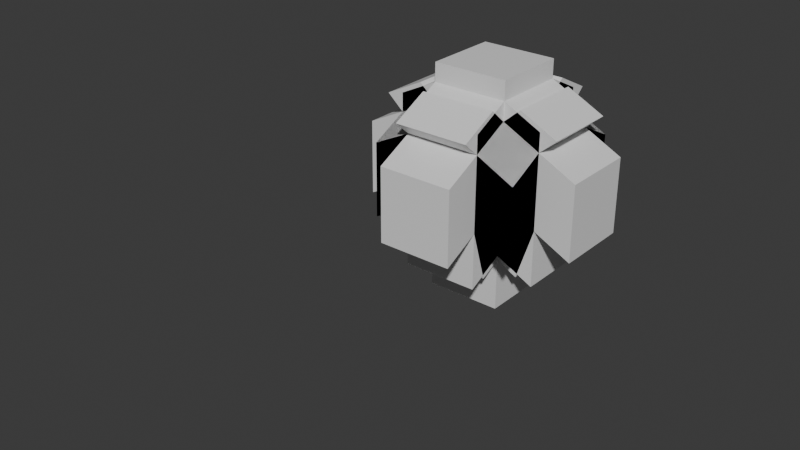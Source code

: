 # Source: output_anonymous_attribute.blend  (saved by Blender 5.2.7; exported with 4.5.12 LTS)
import bpy
from mathutils import Matrix  # noqa: F401  (used for matrix-valued properties, if any)

bpy.ops.wm.read_factory_settings(use_empty=True)
scene = bpy.context.scene
scene.name = 'Scene'

# ---- materials (node trees are filled in below, after node groups)
mat_material = bpy.data.materials.new('Material')
mat_material.alpha_threshold = 0.0
mat_material.use_backface_culling_lightprobe_volume = False
mat_material.roughness = 0.5
mat_material.line_color = (0.0, 0.0, 0.0, 1.0)

# ---- node groups
ng_geometry_nodes = bpy.data.node_groups.new('Geometry Nodes', 'GeometryNodeTree')
_s = ng_geometry_nodes.interface.new_socket(name='Geometry', in_out='OUTPUT', socket_type='NodeSocketGeometry')
_s = ng_geometry_nodes.interface.new_socket(name='Geometry', in_out='INPUT', socket_type='NodeSocketGeometry')
ng_geometry_nodes.is_modifier = True
_N = ng_geometry_nodes.nodes; _L = ng_geometry_nodes.links
n0 = _N.new('NodeGroupInput'); n0.name = 'Group Input'; n0.location = (-240, 20)
n1 = _N.new('NodeGroupOutput'); n1.name = 'Group Output'; n1.location = (660, 60)
n2 = _N.new('GeometryNodeExtrudeMesh'); n2.name = 'Extrude Mesh'; n2.location = (-260, -160)
n3 = _N.new('NodeUndefined'); n3.name = 'Closure Input'; n3.location = (-440, -240)
n4 = _N.new('NodeUndefined'); n4.name = 'Closure Output'; n4.location = (-80, -160)
n5 = _N.new('NodeUndefined'); n5.name = 'Evaluate Closure'; n5.location = (120, 60)
n6 = _N.new('GeometryNodeSetPosition'); n6.name = 'Set Position'; n6.location = (300, 60)
n6.inputs[3].default_value = (0.0, 0.0, -0.5)
n7 = _N.new('GeometryNodeRepeatInput'); n7.name = 'Repeat Input'; n7.location = (-60, 60)
n7.inputs[0].default_value = 2
n8 = _N.new('GeometryNodeRepeatOutput'); n8.name = 'Repeat Output'; n8.location = (480, 60)
n7.pair_with_output(n8)
_L.new(n3.outputs[0], n2.inputs[0])
_L.new(n2.outputs[0], n4.inputs[0])
_L.new(n4.outputs[0], n5.inputs[0])
_L.new(n2.outputs[1], n4.inputs[1])
_L.new(n5.outputs[0], n6.inputs[0])
_L.new(n5.outputs[1], n6.inputs[1])
_L.new(n0.outputs[0], n7.inputs[1])
_L.new(n7.outputs[1], n5.inputs[1])
_L.new(n6.outputs[0], n8.inputs[0])
_L.new(n8.outputs[0], n1.inputs[0])
n1.is_active_output = True

# ---- material node trees
mat_material.use_nodes = True; mat_material.node_tree.nodes.clear()
_N = mat_material.node_tree.nodes; _L = mat_material.node_tree.links
n0 = _N.new('ShaderNodeOutputMaterial'); n0.name = 'Material Output'; n0.location = (300, 300)
n1 = _N.new('ShaderNodeBsdfPrincipled'); n1.name = 'Principled BSDF'; n1.location = (10, 300)
n1.inputs[3].default_value = 1.45
_L.new(n1.outputs[0], n0.inputs[0])
n0.is_active_output = True

# ---- world
world_world = bpy.data.worlds.new('World'); scene.world = world_world
world_world.use_nodes = True; world_world.node_tree.nodes.clear()
_N = world_world.node_tree.nodes; _L = world_world.node_tree.links
n0 = _N.new('ShaderNodeOutputWorld'); n0.name = 'World Output'; n0.location = (300, 300)
n1 = _N.new('ShaderNodeBackground'); n1.name = 'Background'; n1.location = (10, 300)
n1.inputs[0].default_value = (0.05088, 0.05088, 0.05088, 1.0)
_L.new(n1.outputs[0], n0.inputs[0])
n0.is_active_output = True
world_world.color = (0.05088, 0.05088, 0.05088)
world_world.sun_shadow_jitter_overblur = 0.0

# ---- meshes
me_cube = bpy.data.meshes.new('Cube')
me_cube.from_pydata([(1.0, 1.0, 1.0), (1.0, 1.0, -1.0), (1.0, -1.0, 1.0), (1.0, -1.0, -1.0), (-1.0, 1.0, 1.0), (-1.0, 1.0, -1.0), (-1.0, -1.0, 1.0), (-1.0, -1.0, -1.0)], [], [(0, 4, 6, 2), (3, 2, 6, 7), (7, 6, 4, 5), (5, 1, 3, 7), (1, 0, 2, 3), (5, 4, 0, 1)])
_uv = me_cube.uv_layers.new(name='UVMap')
_uv.uv.foreach_set('vector', [0.625, 0.5, 0.875, 0.5, 0.875, 0.75, 0.625, 0.75, 0.375, 0.75, 0.625, 0.75, 0.625, 1.0, 0.375, 1.0, 0.375, 0.0, 0.625, 0.0, 0.625, 0.25, 0.375, 0.25, 0.125, 0.5, 0.375, 0.5, 0.375, 0.75, 0.125, 0.75, 0.375, 0.5, 0.625, 0.5, 0.625, 0.75, 0.375, 0.75, 0.375, 0.25, 0.625, 0.25, 0.625, 0.5, 0.375, 0.5])
me_cube.materials.append(mat_material)
me_cube.use_mirror_vertex_groups = False
me_cube.update()
me_cube_001 = bpy.data.meshes.new('Cube.001')
me_cube_001.from_pydata([(1.0, 1.0, 1.0), (1.0, 1.0, -1.0), (1.0, -1.0, 1.0), (1.0, -1.0, -1.0), (-1.0, 1.0, 1.0), (-1.0, 1.0, -1.0), (-1.0, -1.0, 1.0), (-1.0, -1.0, -1.0), (1.0, 1.0, 1.5), (-1.0, 1.0, 1.5), (-1.0, -1.0, 1.5), (1.0, -1.0, 1.5), (1.0, -2.0, -1.5), (1.0, -2.0, 0.5), (-1.0, -2.0, 0.5), (-1.0, -2.0, -1.5), (-2.0, -1.0, -1.5), (-2.0, -1.0, 0.5), (-2.0, 1.0, 0.5), (-2.0, 1.0, -1.5), (-1.0, 1.0, -2.5), (1.0, 1.0, -2.5), (1.0, -1.0, -2.5), (-1.0, -1.0, -2.5), (2.0, 1.0, -1.5), (2.0, 1.0, 0.5), (2.0, -1.0, 0.5), (2.0, -1.0, -1.5), (-1.0, 2.0, -1.5), (-1.0, 2.0, 0.5), (1.0, 2.0, 0.5), (1.0, 2.0, -1.5), (1.0, 1.0, 2.0), (-1.0, 1.0, 2.0), (-1.0, -1.0, 2.0), (1.0, -1.0, 2.0), (1.0, -3.0, -2.0), (1.0, -3.0, 0.0), (-1.0, -3.0, 0.0), (-1.0, -3.0, -2.0), (-3.0, -1.0, -2.0), (-3.0, -1.0, 0.0), (-3.0, 1.0, 0.0), (-3.0, 1.0, -2.0), (-1.0, 1.0, -4.0), (1.0, 1.0, -4.0), (1.0, -1.0, -4.0), (-1.0, -1.0, -4.0), (3.0, 1.0, -2.0), (3.0, 1.0, 0.0), (3.0, -1.0, 0.0), (3.0, -1.0, -2.0), (-1.0, 3.0, -2.0), (-1.0, 3.0, 0.0), (1.0, 3.0, 0.0), (1.0, 3.0, -2.0), (-1.0, 2.0, 1.0), (1.0, 2.0, 1.0), (1.0, 2.0, 0.5), (-1.0, 2.0, 0.5), (-2.0, -1.0, 1.0), (-2.0, 1.0, 1.0), (-2.0, 1.0, 0.5), (-2.0, -1.0, 0.5), (1.0, -2.0, 1.0), (-1.0, -2.0, 1.0), (-1.0, -2.0, 0.5), (1.0, -2.0, 0.5), (2.0, 1.0, 1.0), (2.0, -1.0, 1.0), (2.0, -1.0, 0.5), (2.0, 1.0, 0.5), (2.0, -2.0, 0.0), (2.0, -2.0, -2.0), (2.0, -1.0, -1.5), (2.0, -1.0, 0.5), (-1.0, -2.447, 0.8944), (1.0, -2.447, 0.8944), (1.0, -1.447, 1.394), (-1.0, -1.447, 1.394), (-2.0, -2.0, -2.0), (-2.0, -2.0, 0.0), (-2.0, -1.0, 0.5), (-2.0, -1.0, -1.5), (1.0, -1.553, -2.894), (-1.0, -1.553, -2.894), (-1.0, -0.5528, -2.394), (1.0, -0.5528, -2.394), (-2.0, -2.0, 0.0), (-2.0, -2.0, -2.0), (-1.0, -2.0, -1.5), (-1.0, -2.0, 0.5), (-2.447, 1.0, 0.8944), (-2.447, -1.0, 0.8944), (-1.447, -1.0, 1.394), (-1.447, 1.0, 1.394), (-2.0, 2.0, -2.0), (-2.0, 2.0, 0.0), (-1.0, 2.0, 0.5), (-1.0, 2.0, -1.5), (-1.553, -1.0, -2.894), (-1.553, 1.0, -2.894), (-0.5528, 1.0, -2.394), (-0.5528, -1.0, -2.394), (1.0, 2.0, -3.0), (-1.0, 2.0, -3.0), (-1.0, 2.0, -1.5), (1.0, 2.0, -1.5), (2.0, -1.0, -3.0), (2.0, 1.0, -3.0), (2.0, 1.0, -1.5), (2.0, -1.0, -1.5), (-1.0, -2.0, -3.0), (1.0, -2.0, -3.0), (1.0, -2.0, -1.5), (-1.0, -2.0, -1.5), (-2.0, 1.0, -3.0), (-2.0, -1.0, -3.0), (-2.0, -1.0, -1.5), (-2.0, 1.0, -1.5), (2.0, 2.0, 0.0), (2.0, 2.0, -2.0), (1.0, 2.0, -1.5), (1.0, 2.0, 0.5), (2.447, -1.0, 0.8944), (2.447, 1.0, 0.8944), (1.447, 1.0, 1.394), (1.447, -1.0, 1.394), (2.0, -2.0, -2.0), (2.0, -2.0, 0.0), (1.0, -2.0, 0.5), (1.0, -2.0, -1.5), (1.553, 1.0, -2.894), (1.553, -1.0, -2.894), (0.5528, -1.0, -2.394), (0.5528, 1.0, -2.394), (-2.0, 2.0, 0.0), (-2.0, 2.0, -2.0), (-2.0, 1.0, -1.5), (-2.0, 1.0, 0.5), (1.0, 2.447, 0.8944), (-1.0, 2.447, 0.8944), (-1.0, 1.447, 1.394), (1.0, 1.447, 1.394), (2.0, 2.0, -2.0), (2.0, 2.0, 0.0), (2.0, 1.0, 0.5), (2.0, 1.0, -1.5), (-1.0, 1.553, -2.894), (1.0, 1.553, -2.894), (1.0, 0.5528, -2.394), (-1.0, 0.5528, -2.394)], [], [(32, 33, 34, 35), (36, 37, 38, 39), (40, 41, 42, 43), (44, 45, 46, 47), (48, 49, 50, 51), (52, 53, 54, 55), (56, 57, 58, 59), (60, 61, 62, 63), (64, 65, 66, 67), (68, 69, 70, 71), (72, 73, 74, 75), (76, 77, 78, 79), (80, 81, 82, 83), (84, 85, 86, 87), (88, 89, 90, 91), (92, 93, 94, 95), (96, 97, 98, 99), (100, 101, 102, 103), (104, 105, 106, 107), (108, 109, 110, 111), (112, 113, 114, 115), (116, 117, 118, 119), (120, 121, 122, 123), (124, 125, 126, 127), (128, 129, 130, 131), (132, 133, 134, 135), (136, 137, 138, 139), (140, 141, 142, 143), (144, 145, 146, 147), (148, 149, 150, 151), (33, 32, 8, 9), (34, 33, 9, 10), (35, 34, 10, 11), (32, 35, 11, 8), (37, 36, 12, 13), (38, 37, 13, 14), (39, 38, 14, 15), (36, 39, 15, 12), (41, 40, 16, 17), (42, 41, 17, 18), (43, 42, 18, 19), (40, 43, 19, 16), (45, 44, 20, 21), (46, 45, 21, 22), (47, 46, 22, 23), (44, 47, 23, 20), (49, 48, 24, 25), (50, 49, 25, 26), (51, 50, 26, 27), (48, 51, 27, 24), (53, 52, 28, 29), (54, 53, 29, 30), (55, 54, 30, 31), (52, 55, 31, 28), (57, 56, 9, 8), (58, 57, 8, 0), (59, 58, 0, 4), (56, 59, 4, 9), (61, 60, 10, 9), (62, 61, 9, 4), (63, 62, 4, 6), (60, 63, 6, 10), (65, 64, 11, 10), (66, 65, 10, 6), (67, 66, 6, 2), (64, 67, 2, 11), (69, 68, 8, 11), (70, 69, 11, 2), (71, 70, 2, 0), (68, 71, 0, 8), (73, 72, 13, 12), (74, 73, 12, 3), (75, 74, 3, 2), (72, 75, 2, 13), (77, 76, 14, 13), (78, 77, 13, 2), (79, 78, 2, 6), (76, 79, 6, 14), (81, 80, 15, 14), (82, 81, 14, 6), (83, 82, 6, 7), (80, 83, 7, 15), (85, 84, 12, 15), (86, 85, 15, 7), (87, 86, 7, 3), (84, 87, 3, 12), (89, 88, 17, 16), (90, 89, 16, 7), (91, 90, 7, 6), (88, 91, 6, 17), (93, 92, 18, 17), (94, 93, 17, 6), (95, 94, 6, 4), (92, 95, 4, 18), (97, 96, 19, 18), (98, 97, 18, 4), (99, 98, 4, 5), (96, 99, 5, 19), (101, 100, 16, 19), (102, 101, 19, 5), (103, 102, 5, 7), (100, 103, 7, 16), (105, 104, 21, 20), (106, 105, 20, 5), (107, 106, 5, 1), (104, 107, 1, 21), (109, 108, 22, 21), (110, 109, 21, 1), (111, 110, 1, 3), (108, 111, 3, 22), (113, 112, 23, 22), (114, 113, 22, 3), (115, 114, 3, 7), (112, 115, 7, 23), (117, 116, 20, 23), (118, 117, 23, 7), (119, 118, 7, 5), (116, 119, 5, 20), (121, 120, 25, 24), (122, 121, 24, 1), (123, 122, 1, 0), (120, 123, 0, 25), (125, 124, 26, 25), (126, 125, 25, 0), (127, 126, 0, 2), (124, 127, 2, 26), (129, 128, 27, 26), (130, 129, 26, 2), (131, 130, 2, 3), (128, 131, 3, 27), (133, 132, 24, 27), (134, 133, 27, 3), (135, 134, 3, 1), (132, 135, 1, 24), (137, 136, 29, 28), (138, 137, 28, 5), (139, 138, 5, 4), (136, 139, 4, 29), (141, 140, 30, 29), (142, 141, 29, 4), (143, 142, 4, 0), (140, 143, 0, 30), (145, 144, 31, 30), (146, 145, 30, 0), (147, 146, 0, 1), (144, 147, 1, 31), (149, 148, 28, 31), (150, 149, 31, 1), (151, 150, 1, 5), (148, 151, 5, 28)])
_uv = me_cube_001.uv_layers.new(name='UVMap')
_uv.uv.foreach_set('vector', [0.625, 0.5, 0.875, 0.5, 0.875, 0.75, 0.625, 0.75, 0.375, 0.75, 0.625, 0.75, 0.625, 1.0, 0.375, 1.0, 0.375, 0.0, 0.625, 0.0, 0.625, 0.25, 0.375, 0.25, 0.125, 0.5, 0.375, 0.5, 0.375, 0.75, 0.125, 0.75, 0.375, 0.5, 0.625, 0.5, 0.625, 0.75, 0.375, 0.75, 0.375, 0.25, 0.625, 0.25, 0.625, 0.5, 0.375, 0.5, 0.875, 0.5, 0.625, 0.5, 0.625, 0.5, 0.875, 0.5, 0.875, 0.75, 0.875, 0.5, 0.875, 0.5, 0.875, 0.75, 0.625, 0.75, 0.875, 0.75, 0.875, 0.75, 0.625, 0.75, 0.625, 0.5, 0.625, 0.75, 0.625, 0.75, 0.625, 0.5, 0.625, 0.75, 0.375, 0.75, 0.375, 0.75, 0.625, 0.75, 0.625, 1.0, 0.625, 0.75, 0.625, 0.75, 0.625, 1.0, 0.375, 1.0, 0.625, 1.0, 0.625, 1.0, 0.375, 1.0, 0.375, 0.75, 0.375, 1.0, 0.375, 1.0, 0.375, 0.75, 0.625, 0.0, 0.375, 0.0, 0.375, 0.0, 0.625, 0.0, 0.625, 0.25, 0.625, 0.0, 0.625, 0.0, 0.625, 0.25, 0.375, 0.25, 0.625, 0.25, 0.625, 0.25, 0.375, 0.25, 0.375, 0.0, 0.375, 0.25, 0.375, 0.25, 0.375, 0.0, 0.375, 0.5, 0.125, 0.5, 0.125, 0.5, 0.375, 0.5, 0.375, 0.75, 0.375, 0.5, 0.375, 0.5, 0.375, 0.75, 0.125, 0.75, 0.375, 0.75, 0.375, 0.75, 0.125, 0.75, 0.125, 0.5, 0.125, 0.75, 0.125, 0.75, 0.125, 0.5, 0.625, 0.5, 0.375, 0.5, 0.375, 0.5, 0.625, 0.5, 0.625, 0.75, 0.625, 0.5, 0.625, 0.5, 0.625, 0.75, 0.375, 0.75, 0.625, 0.75, 0.625, 0.75, 0.375, 0.75, 0.375, 0.5, 0.375, 0.75, 0.375, 0.75, 0.375, 0.5, 0.625, 0.25, 0.375, 0.25, 0.375, 0.25, 0.625, 0.25, 0.625, 0.5, 0.625, 0.25, 0.625, 0.25, 0.625, 0.5, 0.375, 0.5, 0.625, 0.5, 0.625, 0.5, 0.375, 0.5, 0.375, 0.25, 0.375, 0.5, 0.375, 0.5, 0.375, 0.25, 0.875, 0.5, 0.625, 0.5, 0.625, 0.5, 0.875, 0.5, 0.875, 0.75, 0.875, 0.5, 0.875, 0.5, 0.875, 0.75, 0.625, 0.75, 0.875, 0.75, 0.875, 0.75, 0.625, 0.75, 0.625, 0.5, 0.625, 0.75, 0.625, 0.75, 0.625, 0.5, 0.625, 0.75, 0.375, 0.75, 0.375, 0.75, 0.625, 0.75, 0.625, 1.0, 0.625, 0.75, 0.625, 0.75, 0.625, 1.0, 0.375, 1.0, 0.625, 1.0, 0.625, 1.0, 0.375, 1.0, 0.375, 0.75, 0.375, 1.0, 0.375, 1.0, 0.375, 0.75, 0.625, 0.0, 0.375, 0.0, 0.375, 0.0, 0.625, 0.0, 0.625, 0.25, 0.625, 0.0, 0.625, 0.0, 0.625, 0.25, 0.375, 0.25, 0.625, 0.25, 0.625, 0.25, 0.375, 0.25, 0.375, 0.0, 0.375, 0.25, 0.375, 0.25, 0.375, 0.0, 0.375, 0.5, 0.125, 0.5, 0.125, 0.5, 0.375, 0.5, 0.375, 0.75, 0.375, 0.5, 0.375, 0.5, 0.375, 0.75, 0.125, 0.75, 0.375, 0.75, 0.375, 0.75, 0.125, 0.75, 0.125, 0.5, 0.125, 0.75, 0.125, 0.75, 0.125, 0.5, 0.625, 0.5, 0.375, 0.5, 0.375, 0.5, 0.625, 0.5, 0.625, 0.75, 0.625, 0.5, 0.625, 0.5, 0.625, 0.75, 0.375, 0.75, 0.625, 0.75, 0.625, 0.75, 0.375, 0.75, 0.375, 0.5, 0.375, 0.75, 0.375, 0.75, 0.375, 0.5, 0.625, 0.25, 0.375, 0.25, 0.375, 0.25, 0.625, 0.25, 0.625, 0.5, 0.625, 0.25, 0.625, 0.25, 0.625, 0.5, 0.375, 0.5, 0.625, 0.5, 0.625, 0.5, 0.375, 0.5, 0.375, 0.25, 0.375, 0.5, 0.375, 0.5, 0.375, 0.25, 0.625, 0.5, 0.875, 0.5, 0.875, 0.5, 0.625, 0.5, 0.625, 0.5, 0.625, 0.5, 0.625, 0.5, 0.625, 0.5, 0.875, 0.5, 0.625, 0.5, 0.625, 0.5, 0.875, 0.5, 0.875, 0.5, 0.875, 0.5, 0.875, 0.5, 0.875, 0.5, 0.875, 0.5, 0.875, 0.75, 0.875, 0.75, 0.875, 0.5, 0.875, 0.5, 0.875, 0.5, 0.875, 0.5, 0.875, 0.5, 0.875, 0.75, 0.875, 0.5, 0.875, 0.5, 0.875, 0.75, 0.875, 0.75, 0.875, 0.75, 0.875, 0.75, 0.875, 0.75, 0.875, 0.75, 0.625, 0.75, 0.625, 0.75, 0.875, 0.75, 0.875, 0.75, 0.875, 0.75, 0.875, 0.75, 0.875, 0.75, 0.625, 0.75, 0.875, 0.75, 0.875, 0.75, 0.625, 0.75, 0.625, 0.75, 0.625, 0.75, 0.625, 0.75, 0.625, 0.75, 0.625, 0.75, 0.625, 0.5, 0.625, 0.5, 0.625, 0.75, 0.625, 0.75, 0.625, 0.75, 0.625, 0.75, 0.625, 0.75, 0.625, 0.5, 0.625, 0.75, 0.625, 0.75, 0.625, 0.5, 0.625, 0.5, 0.625, 0.5, 0.625, 0.5, 0.625, 0.5, 0.375, 0.75, 0.625, 0.75, 0.625, 0.75, 0.375, 0.75, 0.375, 0.75, 0.375, 0.75, 0.375, 0.75, 0.375, 0.75, 0.625, 0.75, 0.375, 0.75, 0.375, 0.75, 0.625, 0.75, 0.625, 0.75, 0.625, 0.75, 0.625, 0.75, 0.625, 0.75, 0.625, 0.75, 0.625, 1.0, 0.625, 1.0, 0.625, 0.75, 0.625, 0.75, 0.625, 0.75, 0.625, 0.75, 0.625, 0.75, 0.625, 1.0, 0.625, 0.75, 0.625, 0.75, 0.625, 1.0, 0.625, 1.0, 0.625, 1.0, 0.625, 1.0, 0.625, 1.0, 0.625, 1.0, 0.375, 1.0, 0.375, 1.0, 0.625, 1.0, 0.625, 1.0, 0.625, 1.0, 0.625, 1.0, 0.625, 1.0, 0.375, 1.0, 0.625, 1.0, 0.625, 1.0, 0.375, 1.0, 0.375, 1.0, 0.375, 1.0, 0.375, 1.0, 0.375, 1.0, 0.375, 1.0, 0.375, 0.75, 0.375, 0.75, 0.375, 1.0, 0.375, 1.0, 0.375, 1.0, 0.375, 1.0, 0.375, 1.0, 0.375, 0.75, 0.375, 1.0, 0.375, 1.0, 0.375, 0.75, 0.375, 0.75, 0.375, 0.75, 0.375, 0.75, 0.375, 0.75, 0.375, 0.0, 0.625, 0.0, 0.625, 0.0, 0.375, 0.0, 0.375, 0.0, 0.375, 0.0, 0.375, 0.0, 0.375, 0.0, 0.625, 0.0, 0.375, 0.0, 0.375, 0.0, 0.625, 0.0, 0.625, 0.0, 0.625, 0.0, 0.625, 0.0, 0.625, 0.0, 0.625, 0.0, 0.625, 0.25, 0.625, 0.25, 0.625, 0.0, 0.625, 0.0, 0.625, 0.0, 0.625, 0.0, 0.625, 0.0, 0.625, 0.25, 0.625, 0.0, 0.625, 0.0, 0.625, 0.25, 0.625, 0.25, 0.625, 0.25, 0.625, 0.25, 0.625, 0.25, 0.625, 0.25, 0.375, 0.25, 0.375, 0.25, 0.625, 0.25, 0.625, 0.25, 0.625, 0.25, 0.625, 0.25, 0.625, 0.25, 0.375, 0.25, 0.625, 0.25, 0.625, 0.25, 0.375, 0.25, 0.375, 0.25, 0.375, 0.25, 0.375, 0.25, 0.375, 0.25, 0.375, 0.25, 0.375, 0.0, 0.375, 0.0, 0.375, 0.25, 0.375, 0.25, 0.375, 0.25, 0.375, 0.25, 0.375, 0.25, 0.375, 0.0, 0.375, 0.25, 0.375, 0.25, 0.375, 0.0, 0.375, 0.0, 0.375, 0.0, 0.375, 0.0, 0.375, 0.0, 0.125, 0.5, 0.375, 0.5, 0.375, 0.5, 0.125, 0.5, 0.125, 0.5, 0.125, 0.5, 0.125, 0.5, 0.125, 0.5, 0.375, 0.5, 0.125, 0.5, 0.125, 0.5, 0.375, 0.5, 0.375, 0.5, 0.375, 0.5, 0.375, 0.5, 0.375, 0.5, 0.375, 0.5, 0.375, 0.75, 0.375, 0.75, 0.375, 0.5, 0.375, 0.5, 0.375, 0.5, 0.375, 0.5, 0.375, 0.5, 0.375, 0.75, 0.375, 0.5, 0.375, 0.5, 0.375, 0.75, 0.375, 0.75, 0.375, 0.75, 0.375, 0.75, 0.375, 0.75, 0.375, 0.75, 0.125, 0.75, 0.125, 0.75, 0.375, 0.75, 0.375, 0.75, 0.375, 0.75, 0.375, 0.75, 0.375, 0.75, 0.125, 0.75, 0.375, 0.75, 0.375, 0.75, 0.125, 0.75, 0.125, 0.75, 0.125, 0.75, 0.125, 0.75, 0.125, 0.75, 0.125, 0.75, 0.125, 0.5, 0.125, 0.5, 0.125, 0.75, 0.125, 0.75, 0.125, 0.75, 0.125, 0.75, 0.125, 0.75, 0.125, 0.5, 0.125, 0.75, 0.125, 0.75, 0.125, 0.5, 0.125, 0.5, 0.125, 0.5, 0.125, 0.5, 0.125, 0.5, 0.375, 0.5, 0.625, 0.5, 0.625, 0.5, 0.375, 0.5, 0.375, 0.5, 0.375, 0.5, 0.375, 0.5, 0.375, 0.5, 0.625, 0.5, 0.375, 0.5, 0.375, 0.5, 0.625, 0.5, 0.625, 0.5, 0.625, 0.5, 0.625, 0.5, 0.625, 0.5, 0.625, 0.5, 0.625, 0.75, 0.625, 0.75, 0.625, 0.5, 0.625, 0.5, 0.625, 0.5, 0.625, 0.5, 0.625, 0.5, 0.625, 0.75, 0.625, 0.5, 0.625, 0.5, 0.625, 0.75, 0.625, 0.75, 0.625, 0.75, 0.625, 0.75, 0.625, 0.75, 0.625, 0.75, 0.375, 0.75, 0.375, 0.75, 0.625, 0.75, 0.625, 0.75, 0.625, 0.75, 0.625, 0.75, 0.625, 0.75, 0.375, 0.75, 0.625, 0.75, 0.625, 0.75, 0.375, 0.75, 0.375, 0.75, 0.375, 0.75, 0.375, 0.75, 0.375, 0.75, 0.375, 0.75, 0.375, 0.5, 0.375, 0.5, 0.375, 0.75, 0.375, 0.75, 0.375, 0.75, 0.375, 0.75, 0.375, 0.75, 0.375, 0.5, 0.375, 0.75, 0.375, 0.75, 0.375, 0.5, 0.375, 0.5, 0.375, 0.5, 0.375, 0.5, 0.375, 0.5, 0.375, 0.25, 0.625, 0.25, 0.625, 0.25, 0.375, 0.25, 0.375, 0.25, 0.375, 0.25, 0.375, 0.25, 0.375, 0.25, 0.625, 0.25, 0.375, 0.25, 0.375, 0.25, 0.625, 0.25, 0.625, 0.25, 0.625, 0.25, 0.625, 0.25, 0.625, 0.25, 0.625, 0.25, 0.625, 0.5, 0.625, 0.5, 0.625, 0.25, 0.625, 0.25, 0.625, 0.25, 0.625, 0.25, 0.625, 0.25, 0.625, 0.5, 0.625, 0.25, 0.625, 0.25, 0.625, 0.5, 0.625, 0.5, 0.625, 0.5, 0.625, 0.5, 0.625, 0.5, 0.625, 0.5, 0.375, 0.5, 0.375, 0.5, 0.625, 0.5, 0.625, 0.5, 0.625, 0.5, 0.625, 0.5, 0.625, 0.5, 0.375, 0.5, 0.625, 0.5, 0.625, 0.5, 0.375, 0.5, 0.375, 0.5, 0.375, 0.5, 0.375, 0.5, 0.375, 0.5, 0.375, 0.5, 0.375, 0.25, 0.375, 0.25, 0.375, 0.5, 0.375, 0.5, 0.375, 0.5, 0.375, 0.5, 0.375, 0.5, 0.375, 0.25, 0.375, 0.5, 0.375, 0.5, 0.375, 0.25, 0.375, 0.25, 0.375, 0.25, 0.375, 0.25, 0.375, 0.25])
me_cube_001.materials.append(mat_material)
me_cube_001.use_mirror_vertex_groups = False
me_cube_001.update()

# ---- objects
ob_test_object = bpy.data.objects.new('test_object', me_cube)
ob_expected_object = bpy.data.objects.new('expected_object', me_cube_001)

# ---- transforms, parenting, visibility, modifiers, constraints
ob_test_object.location = (0.0, 0.0, 0.0)
ob_test_object.lock_rotations_4d = False
ob_test_object.empty_display_type = 'ARROWS'
ob_test_object.lineart.crease_threshold = 0.0
_m = ob_test_object.modifiers.new('GeometryNodes', 'NODES')
_m.node_group = ng_geometry_nodes
ob_expected_object.location = (0.0, 10.0, 0.0)
ob_expected_object.lock_rotations_4d = False
ob_expected_object.empty_display_type = 'ARROWS'
ob_expected_object.lineart.crease_threshold = 0.0

# ---- collection membership
scene.collection.objects.link(ob_test_object)
scene.collection.objects.link(ob_expected_object)

# ---- scene / render settings (as saved in the file)
scene.frame_start = 1; scene.frame_end = 250; scene.frame_set(1)
scene.render.engine = 'BLENDER_EEVEE_NEXT'
scene.render.bake_bias = 0.0
scene.render.bake_samples = 0
bpy.context.view_layer.update()

# ---- added for rendering (the .blend has no active camera and no usable light): camera, sun
cam_auto = bpy.data.cameras.new('AutoCamera')
cam_auto.lens = 50.0
cam_auto.sensor_width = 36.0
cam_auto.clip_end = 1000.0
ob_auto_camera = bpy.data.objects.new('AutoCamera', cam_auto)
scene.collection.objects.link(ob_auto_camera)
ob_auto_camera.location = (14.3633, -10.736, 10.4907)
ob_auto_camera.rotation_euler = (1.09748, -7.21219e-08, 0.694738)
scene.camera = ob_auto_camera
light_auto_sun = bpy.data.lights.new('AutoSun', 'SUN')
light_auto_sun.energy = 3.0
light_auto_sun.angle = 0.0523599
ob_auto_sun = bpy.data.objects.new('AutoSun', light_auto_sun)
scene.collection.objects.link(ob_auto_sun)
ob_auto_sun.rotation_euler = (0.872665, 0.174533, 0.523599)
bpy.context.view_layer.update()
